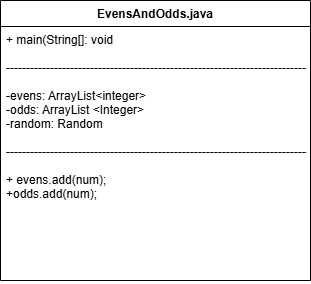

The diagram above was exported from draw.io. Its source (the exported page's mxGraphModel, read from the mxfile embedded in the PNG):
<mxGraphModel dx="1434" dy="772" grid="1" gridSize="10" guides="1" tooltips="1" connect="1" arrows="1" fold="1" page="1" pageScale="1" pageWidth="850" pageHeight="1100" math="0" shadow="0">
  <root>
    <mxCell id="0" />
    <mxCell id="1" parent="0" />
    <mxCell id="iCZJJaEn_B_Bw3TxacVW-1" value="EvensAndOdds.java" style="swimlane;fontStyle=1;align=center;verticalAlign=top;childLayout=stackLayout;horizontal=1;startSize=26;horizontalStack=0;resizeParent=1;resizeParentMax=0;resizeLast=0;collapsible=1;marginBottom=0;" parent="1" vertex="1">
      <mxGeometry x="80" y="70" width="310" height="280" as="geometry" />
    </mxCell>
    <mxCell id="iCZJJaEn_B_Bw3TxacVW-2" value="+ main(String[]: void&#10;&#10;----------------------------------------------------------------------------&#10;&#10;-evens: ArrayList&lt;integer&gt;&#10;-odds: ArrayList &lt;Integer&gt;&#10;-random: Random&#10;&#10;----------------------------------------------------------------------------&#10;&#10;+ evens.add(num);&#10;+odds.add(num);&#10;" style="text;strokeColor=none;fillColor=none;align=left;verticalAlign=top;spacingLeft=4;spacingRight=4;overflow=hidden;rotatable=0;points=[[0,0.5],[1,0.5]];portConstraint=eastwest;" parent="iCZJJaEn_B_Bw3TxacVW-1" vertex="1">
      <mxGeometry y="26" width="310" height="254" as="geometry" />
    </mxCell>
  </root>
</mxGraphModel>